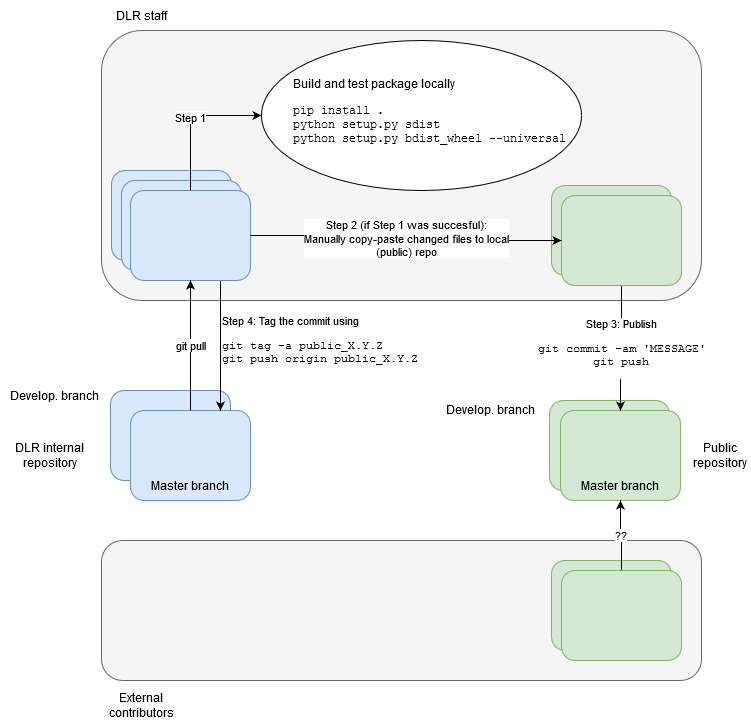

The diagram above was exported from draw.io. Its source (the exported page's mxGraphModel, read from the mxfile embedded in the PNG):
<mxGraphModel dx="1424" dy="764" grid="1" gridSize="10" guides="1" tooltips="1" connect="1" arrows="1" fold="1" page="1" pageScale="1" pageWidth="827" pageHeight="1169" math="0" shadow="0">
  <root>
    <mxCell id="0" />
    <mxCell id="1" parent="0" />
    <mxCell id="gB86Msnm4ZY7VIEaPUj9-2" value="Public repository" style="text;html=1;strokeColor=none;fillColor=none;align=center;verticalAlign=middle;whiteSpace=wrap;rounded=0;" vertex="1" parent="1">
      <mxGeometry x="729" y="450" width="60" height="30" as="geometry" />
    </mxCell>
    <mxCell id="gB86Msnm4ZY7VIEaPUj9-3" value="&lt;div&gt;DLR internal&lt;br&gt;&lt;/div&gt;&lt;div&gt;repository&lt;/div&gt;" style="text;html=1;strokeColor=none;fillColor=none;align=center;verticalAlign=middle;whiteSpace=wrap;rounded=0;" vertex="1" parent="1">
      <mxGeometry x="49" y="450" width="80" height="30" as="geometry" />
    </mxCell>
    <mxCell id="gB86Msnm4ZY7VIEaPUj9-4" value="" style="rounded=1;whiteSpace=wrap;html=1;verticalAlign=top;align=left;spacingLeft=0;fillColor=#dae8fc;strokeColor=#6c8ebf;" vertex="1" parent="1">
      <mxGeometry x="149" y="400" width="120" height="90" as="geometry" />
    </mxCell>
    <mxCell id="gB86Msnm4ZY7VIEaPUj9-5" value="" style="rounded=1;whiteSpace=wrap;html=1;verticalAlign=top;align=left;spacingLeft=0;fillColor=#d5e8d4;strokeColor=#82b366;" vertex="1" parent="1">
      <mxGeometry x="588" y="410" width="120" height="90" as="geometry" />
    </mxCell>
    <mxCell id="gB86Msnm4ZY7VIEaPUj9-7" value="" style="rounded=1;whiteSpace=wrap;html=1;verticalAlign=top;align=left;spacingLeft=0;fillColor=#dae8fc;strokeColor=#6c8ebf;" vertex="1" parent="1">
      <mxGeometry x="169" y="420" width="120" height="90" as="geometry" />
    </mxCell>
    <mxCell id="gB86Msnm4ZY7VIEaPUj9-9" value="" style="rounded=1;whiteSpace=wrap;html=1;verticalAlign=top;align=left;spacingLeft=0;fillColor=#d5e8d4;strokeColor=#82b366;" vertex="1" parent="1">
      <mxGeometry x="599" y="420" width="120" height="90" as="geometry" />
    </mxCell>
    <mxCell id="gB86Msnm4ZY7VIEaPUj9-10" value="&lt;div&gt;Develop. branch&lt;br&gt;&lt;/div&gt;" style="text;html=1;strokeColor=none;fillColor=none;align=center;verticalAlign=middle;whiteSpace=wrap;rounded=0;" vertex="1" parent="1">
      <mxGeometry x="39" y="400" width="110" height="10" as="geometry" />
    </mxCell>
    <mxCell id="gB86Msnm4ZY7VIEaPUj9-12" value="Master branch" style="text;html=1;strokeColor=none;fillColor=none;align=center;verticalAlign=middle;whiteSpace=wrap;rounded=0;" vertex="1" parent="1">
      <mxGeometry x="180" y="490" width="98" height="10" as="geometry" />
    </mxCell>
    <mxCell id="gB86Msnm4ZY7VIEaPUj9-13" value="&lt;div&gt;Develop. branch&lt;br&gt;&lt;/div&gt;" style="text;html=1;strokeColor=none;fillColor=none;align=center;verticalAlign=middle;whiteSpace=wrap;rounded=0;" vertex="1" parent="1">
      <mxGeometry x="475" y="414" width="110" height="10" as="geometry" />
    </mxCell>
    <mxCell id="gB86Msnm4ZY7VIEaPUj9-14" value="Master branch" style="text;html=1;strokeColor=none;fillColor=none;align=center;verticalAlign=middle;whiteSpace=wrap;rounded=0;" vertex="1" parent="1">
      <mxGeometry x="610" y="490" width="98" height="10" as="geometry" />
    </mxCell>
    <mxCell id="gB86Msnm4ZY7VIEaPUj9-16" value="" style="rounded=1;whiteSpace=wrap;html=1;verticalAlign=top;align=left;spacingLeft=0;fillColor=#f5f5f5;fontColor=#333333;strokeColor=#666666;" vertex="1" parent="1">
      <mxGeometry x="140" y="40" width="600" height="270" as="geometry" />
    </mxCell>
    <mxCell id="gB86Msnm4ZY7VIEaPUj9-15" value="DLR staff" style="text;html=1;strokeColor=none;fillColor=none;align=center;verticalAlign=middle;whiteSpace=wrap;rounded=0;" vertex="1" parent="1">
      <mxGeometry x="140" y="10" width="80" height="30" as="geometry" />
    </mxCell>
    <mxCell id="gB86Msnm4ZY7VIEaPUj9-17" value="" style="rounded=1;whiteSpace=wrap;html=1;verticalAlign=top;align=left;spacingLeft=0;fillColor=#f5f5f5;fontColor=#333333;strokeColor=#666666;" vertex="1" parent="1">
      <mxGeometry x="140" y="550" width="600" height="140" as="geometry" />
    </mxCell>
    <mxCell id="gB86Msnm4ZY7VIEaPUj9-18" value="External contributors" style="text;html=1;strokeColor=none;fillColor=none;align=center;verticalAlign=middle;whiteSpace=wrap;rounded=0;" vertex="1" parent="1">
      <mxGeometry x="140" y="700" width="80" height="30" as="geometry" />
    </mxCell>
    <mxCell id="gB86Msnm4ZY7VIEaPUj9-22" value="" style="rounded=1;whiteSpace=wrap;html=1;verticalAlign=top;align=left;spacingLeft=0;fillColor=#dae8fc;strokeColor=#6c8ebf;" vertex="1" parent="1">
      <mxGeometry x="150" y="180" width="120" height="90" as="geometry" />
    </mxCell>
    <mxCell id="gB86Msnm4ZY7VIEaPUj9-23" value="" style="rounded=1;whiteSpace=wrap;html=1;verticalAlign=top;align=left;spacingLeft=0;fillColor=#dae8fc;strokeColor=#6c8ebf;" vertex="1" parent="1">
      <mxGeometry x="160" y="190" width="120" height="90" as="geometry" />
    </mxCell>
    <mxCell id="gB86Msnm4ZY7VIEaPUj9-33" value="Step 1" style="edgeStyle=orthogonalEdgeStyle;rounded=0;orthogonalLoop=1;jettySize=auto;html=1;exitX=0.5;exitY=0;exitDx=0;exitDy=0;" edge="1" parent="1" source="gB86Msnm4ZY7VIEaPUj9-24" target="gB86Msnm4ZY7VIEaPUj9-31">
      <mxGeometry relative="1" as="geometry" />
    </mxCell>
    <mxCell id="gB86Msnm4ZY7VIEaPUj9-41" value="&lt;div&gt;Step 4: Tag the commit using &lt;br&gt;&lt;/div&gt;&lt;div&gt;&lt;pre class=&quot;highlight&quot;&gt;git tag -a public_X.Y.Z&lt;br&gt;git push origin public_X.Y.Z&lt;/pre&gt;&lt;/div&gt;" style="edgeStyle=orthogonalEdgeStyle;rounded=0;orthogonalLoop=1;jettySize=auto;html=1;entryX=0.75;entryY=0;entryDx=0;entryDy=0;labelBackgroundColor=#FFFFFF;exitX=0.75;exitY=1;exitDx=0;exitDy=0;align=left;" edge="1" parent="1" source="gB86Msnm4ZY7VIEaPUj9-24" target="gB86Msnm4ZY7VIEaPUj9-7">
      <mxGeometry relative="1" as="geometry" />
    </mxCell>
    <mxCell id="gB86Msnm4ZY7VIEaPUj9-24" value="" style="rounded=1;whiteSpace=wrap;html=1;verticalAlign=top;align=left;spacingLeft=0;fillColor=#dae8fc;strokeColor=#6c8ebf;" vertex="1" parent="1">
      <mxGeometry x="169" y="200" width="120" height="90" as="geometry" />
    </mxCell>
    <mxCell id="gB86Msnm4ZY7VIEaPUj9-25" value="" style="rounded=1;whiteSpace=wrap;html=1;verticalAlign=top;align=left;spacingLeft=0;fillColor=#d5e8d4;strokeColor=#82b366;" vertex="1" parent="1">
      <mxGeometry x="590" y="195" width="120" height="90" as="geometry" />
    </mxCell>
    <mxCell id="gB86Msnm4ZY7VIEaPUj9-36" value="&lt;div&gt;Step 3: Publish &lt;br&gt;&lt;/div&gt;&lt;div&gt;&lt;pre class=&quot;highlight&quot;&gt;git commit -am 'MESSAGE'&lt;br&gt;git push&lt;br&gt;&lt;/pre&gt;&lt;/div&gt;" style="edgeStyle=orthogonalEdgeStyle;rounded=0;orthogonalLoop=1;jettySize=auto;html=1;" edge="1" parent="1" source="gB86Msnm4ZY7VIEaPUj9-26" target="gB86Msnm4ZY7VIEaPUj9-9">
      <mxGeometry relative="1" as="geometry" />
    </mxCell>
    <mxCell id="gB86Msnm4ZY7VIEaPUj9-26" value="" style="rounded=1;whiteSpace=wrap;html=1;verticalAlign=top;align=left;spacingLeft=0;fillColor=#d5e8d4;strokeColor=#82b366;" vertex="1" parent="1">
      <mxGeometry x="600" y="205" width="120" height="90" as="geometry" />
    </mxCell>
    <mxCell id="gB86Msnm4ZY7VIEaPUj9-31" value="" style="ellipse;whiteSpace=wrap;html=1;align=left;verticalAlign=top;" vertex="1" parent="1">
      <mxGeometry x="300" y="50" width="320" height="150" as="geometry" />
    </mxCell>
    <mxCell id="gB86Msnm4ZY7VIEaPUj9-32" value="&lt;div&gt;Build and test package locally&lt;/div&gt;&lt;div&gt;&lt;pre class=&quot;highlight&quot;&gt;&lt;code&gt;&lt;code&gt;pip install .&lt;/code&gt;&lt;/code&gt;&lt;br&gt;&lt;code&gt;&lt;code&gt;python setup.py sdist&lt;br&gt;&lt;/code&gt;&lt;/code&gt;&lt;code&gt;python setup.py bdist_wheel --universal&lt;/code&gt;&lt;br&gt;&lt;code&gt;&lt;/code&gt;&lt;/pre&gt;&lt;/div&gt;" style="text;whiteSpace=wrap;html=1;" vertex="1" parent="1">
      <mxGeometry x="330" y="80" width="275" height="90" as="geometry" />
    </mxCell>
    <mxCell id="gB86Msnm4ZY7VIEaPUj9-35" value="git pull" style="edgeStyle=orthogonalEdgeStyle;rounded=0;orthogonalLoop=1;jettySize=auto;html=1;" edge="1" parent="1" source="gB86Msnm4ZY7VIEaPUj9-7" target="gB86Msnm4ZY7VIEaPUj9-24">
      <mxGeometry relative="1" as="geometry" />
    </mxCell>
    <mxCell id="gB86Msnm4ZY7VIEaPUj9-34" value="&lt;div&gt;&lt;span style=&quot;&quot;&gt;Step 2 (if Step 1 was succesful):&lt;/span&gt;&lt;/div&gt;&lt;div&gt;&lt;span style=&quot;&quot;&gt;Manually copy-paste changed files to local &lt;br&gt;&lt;/span&gt;&lt;/div&gt;&lt;div&gt;&lt;span style=&quot;&quot;&gt;(public) repo&lt;br&gt;&lt;/span&gt;&lt;/div&gt;" style="edgeStyle=orthogonalEdgeStyle;rounded=0;orthogonalLoop=1;jettySize=auto;html=1;labelBackgroundColor=#FFFFFF;" edge="1" parent="1" source="gB86Msnm4ZY7VIEaPUj9-24" target="gB86Msnm4ZY7VIEaPUj9-26">
      <mxGeometry relative="1" as="geometry" />
    </mxCell>
    <mxCell id="gB86Msnm4ZY7VIEaPUj9-38" value="" style="rounded=1;whiteSpace=wrap;html=1;verticalAlign=top;align=left;spacingLeft=0;fillColor=#d5e8d4;strokeColor=#82b366;" vertex="1" parent="1">
      <mxGeometry x="590" y="570" width="120" height="90" as="geometry" />
    </mxCell>
    <mxCell id="gB86Msnm4ZY7VIEaPUj9-40" value="??" style="edgeStyle=orthogonalEdgeStyle;rounded=0;orthogonalLoop=1;jettySize=auto;html=1;entryX=0.5;entryY=1;entryDx=0;entryDy=0;labelBackgroundColor=#FFFFFF;" edge="1" parent="1" source="gB86Msnm4ZY7VIEaPUj9-39" target="gB86Msnm4ZY7VIEaPUj9-9">
      <mxGeometry relative="1" as="geometry" />
    </mxCell>
    <mxCell id="gB86Msnm4ZY7VIEaPUj9-39" value="" style="rounded=1;whiteSpace=wrap;html=1;verticalAlign=top;align=left;spacingLeft=0;fillColor=#d5e8d4;strokeColor=#82b366;" vertex="1" parent="1">
      <mxGeometry x="600" y="580" width="120" height="90" as="geometry" />
    </mxCell>
  </root>
</mxGraphModel>